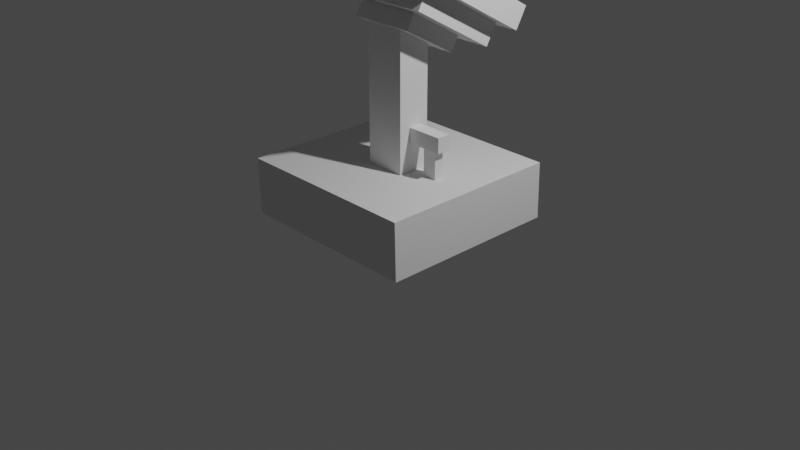 # Source: s_ndare.blend  (saved by Blender 3.6.13; exported with 4.5.12 LTS)
import bpy
from mathutils import Matrix  # noqa: F401  (used for matrix-valued properties, if any)

bpy.ops.wm.read_factory_settings(use_empty=True)
scene = bpy.context.scene
scene.name = 'Scene'

# ---- collections
col_collection = bpy.data.collections.new('Collection'); scene.collection.children.link(col_collection)

# ---- world
world_world = bpy.data.worlds.new('World'); scene.world = world_world
world_world.use_nodes = True; world_world.node_tree.nodes.clear()
_N = world_world.node_tree.nodes; _L = world_world.node_tree.links
n0 = _N.new('ShaderNodeOutputWorld'); n0.name = 'World Output'; n0.location = (300, 300)
n1 = _N.new('ShaderNodeBackground'); n1.name = 'Background'; n1.location = (10, 300)
n1.inputs[0].default_value = (0.05088, 0.05088, 0.05088, 1.0)
_L.new(n1.outputs[0], n0.inputs[0])
n0.is_active_output = True
world_world.color = (0.05088, 0.05088, 0.05088)
world_world.use_sun_shadow = False
world_world.sun_shadow_jitter_overblur = 0.0

# ---- cameras
cam_camera = bpy.data.cameras.new('Camera')
cam_camera.clip_end = 100.0
cam_camera.ortho_scale = 7.314

# ---- lights
light_light = bpy.data.lights.new('Light', 'POINT')
light_light.transmission_factor = 0.0
light_light.energy = 1000.0
light_light.shadow_soft_size = 0.1
light_light.shadow_maximum_resolution = 0.006
light_light.use_absolute_resolution = True

# ---- meshes
me_cube_001 = bpy.data.meshes.new('Cube.001')
me_cube_001.from_pydata([(-0.9951, -0.9764, -0.2791), (-1.003, -0.9823, 0.3192), (-0.9951, 0.9764, -0.2791), (-1.003, 0.9706, 0.3192), (0.9951, -0.9764, -0.2791), (0.9867, -0.9823, 0.3192), (0.9951, 0.9764, -0.2791), (0.9867, 0.9706, 0.3192)], [], [(0, 1, 3, 2), (2, 3, 7, 6), (6, 7, 5, 4), (4, 5, 1, 0), (2, 6, 4, 0), (7, 3, 1, 5)])
_uv = me_cube_001.uv_layers.new(name='UVMap')
_uv.uv.foreach_set('vector', [0.375, 0.0, 0.625, 0.0, 0.625, 0.25, 0.375, 0.25, 0.375, 0.25, 0.625, 0.25, 0.625, 0.5, 0.375, 0.5, 0.375, 0.5, 0.625, 0.5, 0.625, 0.75, 0.375, 0.75, 0.375, 0.75, 0.625, 0.75, 0.625, 1.0, 0.375, 1.0, 0.125, 0.5, 0.375, 0.5, 0.375, 0.75, 0.125, 0.75, 0.625, 0.5, 0.875, 0.5, 0.875, 0.75, 0.625, 0.75])
me_cube_001.update()
me_cube_005 = bpy.data.meshes.new('Cube.005')
me_cube_005.from_pydata([(-0.5549, -0.515, -0.1378), (-0.5549, -0.515, 0.1378), (-0.5549, 0.515, -0.1378), (-0.5549, 0.515, 0.1378), (0.5549, -0.515, -0.1378), (0.5549, -0.515, 0.1378), (0.5549, 0.515, -0.1378), (0.5549, 0.515, 0.1378)], [], [(0, 1, 3, 2), (2, 3, 7, 6), (6, 7, 5, 4), (4, 5, 1, 0), (2, 6, 4, 0), (7, 3, 1, 5)])
_uv = me_cube_005.uv_layers.new(name='UVMap')
_uv.uv.foreach_set('vector', [0.375, 0.0, 0.625, 0.0, 0.625, 0.25, 0.375, 0.25, 0.375, 0.25, 0.625, 0.25, 0.625, 0.5, 0.375, 0.5, 0.375, 0.5, 0.625, 0.5, 0.625, 0.75, 0.375, 0.75, 0.375, 0.75, 0.625, 0.75, 0.625, 1.0, 0.375, 1.0, 0.125, 0.5, 0.375, 0.5, 0.375, 0.75, 0.125, 0.75, 0.625, 0.5, 0.875, 0.5, 0.875, 0.75, 0.625, 0.75])
me_cube_005.update()
me_cube_007 = bpy.data.meshes.new('Cube.007')
me_cube_007.from_pydata([(-0.3464, -0.3246, -0.1071), (-0.3464, -0.3246, 0.1071), (-0.3464, 0.3246, -0.1071), (-0.3464, 0.3246, 0.1071), (0.3464, -0.3246, -0.1071), (0.3464, -0.3246, 0.1071), (0.3464, 0.3246, -0.1071), (0.3464, 0.3246, 0.1071)], [], [(0, 1, 3, 2), (2, 3, 7, 6), (6, 7, 5, 4), (4, 5, 1, 0), (2, 6, 4, 0), (7, 3, 1, 5)])
_uv = me_cube_007.uv_layers.new(name='UVMap')
_uv.uv.foreach_set('vector', [0.375, 0.0, 0.625, 0.0, 0.625, 0.25, 0.375, 0.25, 0.375, 0.25, 0.625, 0.25, 0.625, 0.5, 0.375, 0.5, 0.375, 0.5, 0.625, 0.5, 0.625, 0.75, 0.375, 0.75, 0.375, 0.75, 0.625, 0.75, 0.625, 1.0, 0.375, 1.0, 0.125, 0.5, 0.375, 0.5, 0.375, 0.75, 0.125, 0.75, 0.625, 0.5, 0.875, 0.5, 0.875, 0.75, 0.625, 0.75])
me_cube_007.update()
me_cube_008 = bpy.data.meshes.new('Cube.008')
me_cube_008.from_pydata([(-0.2154, -0.2181, -1.019), (-0.2154, -0.2181, 1.019), (-0.2154, 0.1326, -1.019), (-0.2154, 0.1326, 1.019), (0.2154, -0.2181, -1.019), (0.2154, -0.2181, 1.019), (0.2154, 0.1326, -1.019), (0.2154, 0.1326, 1.019), (-0.2154, 0.006524, -0.1261), (-0.5957, 0.006524, -0.1261), (-0.2154, 0.006524, 0.03119), (-0.5957, 0.006524, 0.03119), (-0.2154, -0.1395, -0.1261), (-0.5957, -0.1395, -0.1261), (-0.2154, -0.1395, 0.03119), (-0.5957, -0.1395, 0.03119), (-0.373, -0.1256, -0.1261), (-0.373, -0.1256, -0.707), (-0.373, -0.02654, -0.1261), (-0.373, -0.02654, -0.707), (-0.5253, -0.1256, -0.1261), (-0.5253, -0.1256, -0.707), (-0.5253, -0.02654, -0.1261), (-0.5253, -0.02654, -0.707)], [], [(0, 1, 3, 2), (2, 3, 7, 6), (6, 7, 5, 4), (4, 5, 1, 0), (2, 6, 4, 0), (7, 3, 1, 5), (8, 9, 11, 10), (10, 11, 15, 14), (14, 15, 13, 12), (12, 13, 9, 8), (10, 14, 12, 8), (15, 11, 9, 13), (16, 17, 19, 18), (18, 19, 23, 22), (22, 23, 21, 20), (20, 21, 17, 16), (18, 22, 20, 16), (23, 19, 17, 21)])
_uv = me_cube_008.uv_layers.new(name='UVMap')
_uv.uv.foreach_set('vector', [0.375, 0.0, 0.625, 0.0, 0.625, 0.25, 0.375, 0.25, 0.375, 0.25, 0.625, 0.25, 0.625, 0.5, 0.375, 0.5, 0.375, 0.5, 0.625, 0.5, 0.625, 0.75, 0.375, 0.75, 0.375, 0.75, 0.625, 0.75, 0.625, 1.0, 0.375, 1.0, 0.125, 0.5, 0.375, 0.5, 0.375, 0.75, 0.125, 0.75, 0.625, 0.5, 0.875, 0.5, 0.875, 0.75, 0.625, 0.75, 0.375, 0.0, 0.625, 0.0, 0.625, 0.25, 0.375, 0.25, 0.375, 0.25, 0.625, 0.25, 0.625, 0.5, 0.375, 0.5, 0.375, 0.5, 0.625, 0.5, 0.625, 0.75, 0.375, 0.75, 0.375, 0.75, 0.625, 0.75, 0.625, 1.0, 0.375, 1.0, 0.125, 0.5, 0.375, 0.5, 0.375, 0.75, 0.125, 0.75, 0.625, 0.5, 0.875, 0.5, 0.875, 0.75, 0.625, 0.75, 0.375, 0.0, 0.625, 0.0, 0.625, 0.25, 0.375, 0.25, 0.375, 0.25, 0.625, 0.25, 0.625, 0.5, 0.375, 0.5, 0.375, 0.5, 0.625, 0.5, 0.625, 0.75, 0.375, 0.75, 0.375, 0.75, 0.625, 0.75, 0.625, 1.0, 0.375, 1.0, 0.125, 0.5, 0.375, 0.5, 0.375, 0.75, 0.125, 0.75, 0.625, 0.5, 0.875, 0.5, 0.875, 0.75, 0.625, 0.75])
me_cube_008.update()
me_cube_009 = bpy.data.meshes.new('Cube.009')
me_cube_009.from_pydata([(-0.6881, -0.7227, -0.1236), (-0.6881, -0.7227, 0.1236), (-0.6881, 0.7227, -0.1236), (-0.6881, 0.7227, 0.1236), (0.6881, -0.7227, -0.1236), (0.6881, -0.7227, 0.1236), (0.6881, 0.7227, -0.1236), (0.6881, 0.7227, 0.1236)], [], [(0, 1, 3, 2), (2, 3, 7, 6), (6, 7, 5, 4), (4, 5, 1, 0), (2, 6, 4, 0), (7, 3, 1, 5)])
_uv = me_cube_009.uv_layers.new(name='UVMap')
_uv.uv.foreach_set('vector', [0.375, 0.0, 0.625, 0.0, 0.625, 0.25, 0.375, 0.25, 0.375, 0.25, 0.625, 0.25, 0.625, 0.5, 0.375, 0.5, 0.375, 0.5, 0.625, 0.5, 0.625, 0.75, 0.375, 0.75, 0.375, 0.75, 0.625, 0.75, 0.625, 1.0, 0.375, 1.0, 0.125, 0.5, 0.375, 0.5, 0.375, 0.75, 0.125, 0.75, 0.625, 0.5, 0.875, 0.5, 0.875, 0.75, 0.625, 0.75])
me_cube_009.update()
me_cube_010 = bpy.data.meshes.new('Cube.010')
me_cube_010.from_pydata([(-0.0756, -0.06154, -0.2261), (-0.0756, -0.06154, 0.2261), (-0.0756, 0.06154, -0.2261), (-0.0756, 0.06154, 0.2261), (0.0756, -0.06154, -0.2261), (0.0756, -0.06154, 0.2261), (0.0756, 0.06154, -0.2261), (0.0756, 0.06154, 0.2261)], [], [(0, 1, 3, 2), (2, 3, 7, 6), (6, 7, 5, 4), (4, 5, 1, 0), (2, 6, 4, 0), (7, 3, 1, 5)])
_uv = me_cube_010.uv_layers.new(name='UVMap')
_uv.uv.foreach_set('vector', [0.375, 0.0, 0.625, 0.0, 0.625, 0.25, 0.375, 0.25, 0.375, 0.25, 0.625, 0.25, 0.625, 0.5, 0.375, 0.5, 0.375, 0.5, 0.625, 0.5, 0.625, 0.75, 0.375, 0.75, 0.375, 0.75, 0.625, 0.75, 0.625, 1.0, 0.375, 1.0, 0.125, 0.5, 0.375, 0.5, 0.375, 0.75, 0.125, 0.75, 0.625, 0.5, 0.875, 0.5, 0.875, 0.75, 0.625, 0.75])
me_cube_010.update()
me_cube_011 = bpy.data.meshes.new('Cube.011')
me_cube_011.from_pydata([(-0.1013, -0.09115, -0.0963), (-0.1013, -0.09115, 0.0963), (-0.1013, 0.09115, -0.0963), (-0.1013, 0.09115, 0.0963), (0.1013, -0.09115, -0.0963), (0.1013, -0.09115, 0.0963), (0.1013, 0.09115, -0.0963), (0.1013, 0.09115, 0.0963)], [], [(0, 1, 3, 2), (2, 3, 7, 6), (6, 7, 5, 4), (4, 5, 1, 0), (2, 6, 4, 0), (7, 3, 1, 5)])
_uv = me_cube_011.uv_layers.new(name='UVMap')
_uv.uv.foreach_set('vector', [0.375, 0.0, 0.625, 0.0, 0.625, 0.25, 0.375, 0.25, 0.375, 0.25, 0.625, 0.25, 0.625, 0.5, 0.375, 0.5, 0.375, 0.5, 0.625, 0.5, 0.625, 0.75, 0.375, 0.75, 0.375, 0.75, 0.625, 0.75, 0.625, 1.0, 0.375, 1.0, 0.125, 0.5, 0.375, 0.5, 0.375, 0.75, 0.125, 0.75, 0.625, 0.5, 0.875, 0.5, 0.875, 0.75, 0.625, 0.75])
me_cube_011.update()

# ---- objects
ob_light = bpy.data.objects.new('Light', light_light)
ob_camera = bpy.data.objects.new('Camera', cam_camera)
ob_cube = bpy.data.objects.new('Cube', me_cube_001)
ob_cube_001 = bpy.data.objects.new('Cube.001', me_cube_005)
ob_cube_003 = bpy.data.objects.new('Cube.003', me_cube_007)
ob_cube_004 = bpy.data.objects.new('Cube.004', me_cube_008)
ob_cube_002 = bpy.data.objects.new('Cube.002', me_cube_009)
ob_cube_005 = bpy.data.objects.new('Cube.005', me_cube_010)
ob_cube_006 = bpy.data.objects.new('Cube.006', me_cube_011)

# ---- transforms, parenting, visibility, modifiers, constraints
ob_light.location = (4.076, 1.005, 5.904)
ob_light.rotation_euler = (0.6503, 0.05522, 1.866)
ob_light.lock_rotations_4d = False
ob_light.empty_display_type = 'ARROWS'
ob_light.color = (0.0, 0.0, 0.0, 0.0)
ob_light.lineart.crease_threshold = 0.0
ob_camera.location = (7.359, -6.926, 4.958)
ob_camera.rotation_euler = (1.109, 0.0, 0.8149)
ob_camera.lock_rotations_4d = False
ob_camera.empty_display_type = 'ARROWS'
ob_camera.color = (0.0, 0.0, 0.0, 0.0)
ob_camera.display_type = 'WIRE'
ob_camera.lineart.crease_threshold = 0.0
ob_cube.location = (-0.0009725, 0.0002277, 0.3214)
ob_cube_001.location = (0.04911, 0.1769, 2.194)
ob_cube_001.rotation_euler = (-0.5162, -0.0, 0.0)
ob_cube_003.location = (0.06956, 0.04643, 2.034)
ob_cube_003.rotation_euler = (-0.5148, -0.0, 0.0)
ob_cube_004.location = (0.06091, -0.1131, 1.068)
ob_cube_004.rotation_euler = (8.742e-08, -0.0, -3.142)
ob_cube_002.location = (0.05836, 0.2333, 2.419)
ob_cube_002.rotation_euler = (-0.5118, -0.0, 0.0)
ob_cube_005.location = (0.05407, 0.4046, 2.698)
ob_cube_005.rotation_euler = (-0.5118, -0.0, -0.0)
ob_cube_006.location = (0.05748, 0.4823, 2.825)
ob_cube_006.rotation_euler = (-0.5118, -0.0, -0.0)

# ---- collection membership
col_collection.objects.link(ob_light)
col_collection.objects.link(ob_camera)
col_collection.objects.link(ob_cube)
col_collection.objects.link(ob_cube_001)
col_collection.objects.link(ob_cube_003)
col_collection.objects.link(ob_cube_004)
col_collection.objects.link(ob_cube_002)
col_collection.objects.link(ob_cube_005)
col_collection.objects.link(ob_cube_006)

# ---- scene / render settings (as saved in the file)
scene.camera = ob_camera
scene.frame_start = 1; scene.frame_end = 250; scene.frame_set(1)
scene.render.engine = 'BLENDER_EEVEE_NEXT'
scene.cycles.sampling_pattern = 'TABULATED_SOBOL'
scene.view_settings.view_transform = 'Filmic'
bpy.context.view_layer.update()
